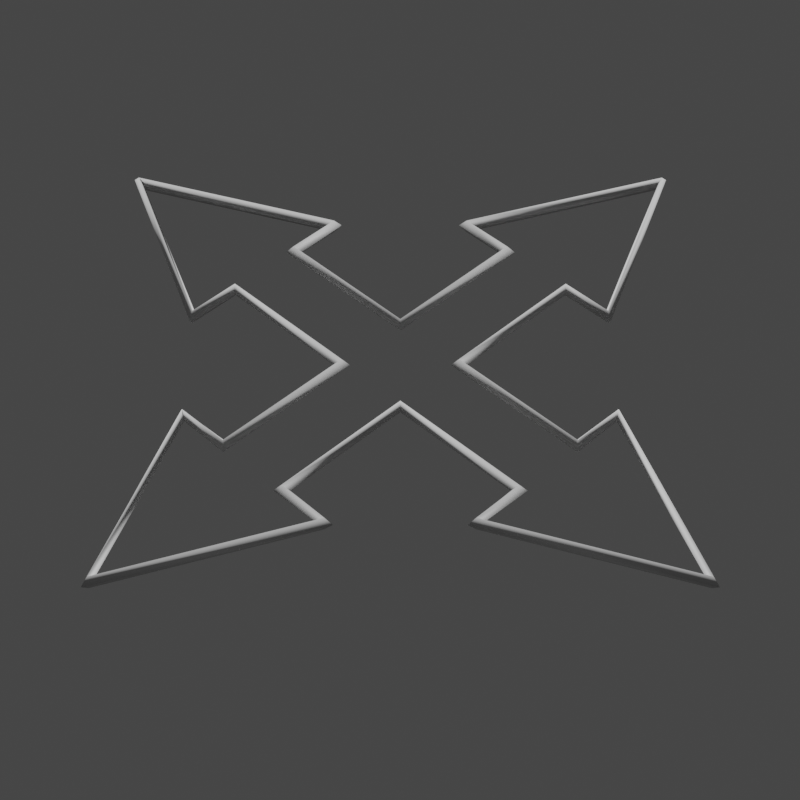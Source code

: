 # Source: 4Arrow.blend  (saved by Blender 3.0.42; exported with 4.5.12 LTS)
import bpy
from mathutils import Matrix  # noqa: F401  (used for matrix-valued properties, if any)

bpy.ops.wm.read_factory_settings(use_empty=True)
scene = bpy.context.scene
scene.name = 'Scene'

# ---- collections
col_collection = bpy.data.collections.new('Collection'); scene.collection.children.link(col_collection)

# ---- node groups
ng_widget_display = bpy.data.node_groups.new('Widget_Display', 'GeometryNodeTree')
_s = ng_widget_display.interface.new_socket(name='Geometry', in_out='OUTPUT', socket_type='NodeSocketGeometry')
_s = ng_widget_display.interface.new_socket(name='Geometry', in_out='INPUT', socket_type='NodeSocketGeometry')
_s = ng_widget_display.interface.new_socket(name='Thickness', in_out='INPUT', socket_type='NodeSocketFloat')
_s.subtype = 'DISTANCE'
_s.default_value = 0.02
_s.min_value = 0.0
_s = ng_widget_display.interface.new_socket(name='Resolution', in_out='INPUT', socket_type='NodeSocketInt')
_s.default_value = 4
_s.min_value = 3
_s.max_value = 512
ng_widget_display.is_modifier = True
_N = ng_widget_display.nodes; _L = ng_widget_display.links
n0 = _N.new('NodeGroupOutput'); n0.name = 'Group Output'; n0.location = (522, 0)
n1 = _N.new('GeometryNodeCurveToMesh'); n1.name = 'Curve to Mesh'; n1.location = (302, 34)
n2 = _N.new('NodeGroupInput'); n2.name = 'Group Input'; n2.location = (-469, 9)
n3 = _N.new('GeometryNodeSetCurveRadius'); n3.name = 'Set Curve Radius'; n3.location = (72, 72)
n4 = _N.new('GeometryNodeMeshToCurve'); n4.name = 'Mesh to Curve'; n4.location = (-155, 102)
n5 = _N.new('GeometryNodeCurvePrimitiveCircle'); n5.name = 'Curve Circle'; n5.location = (72, -70)
n6 = _N.new('GeometryNodeInputNamedAttribute'); n6.name = 'Named Attribute'; n6.location = (277, 34)
n6.inputs[0].default_value = 'radius'
n7 = _N.new('GeometryNodeSwitch'); n7.name = 'Switch'; n7.location = (277, 34)
n7.input_type = 'FLOAT'
n7.inputs[1].default_value = 1.0
_L.new(n2.outputs[0], n4.inputs[0])
_L.new(n4.outputs[0], n3.inputs[0])
_L.new(n1.outputs[0], n0.inputs[0])
_L.new(n5.outputs[0], n1.inputs[1])
_L.new(n2.outputs[2], n5.inputs[0])
_L.new(n3.outputs[0], n1.inputs[0])
_L.new(n2.outputs[1], n3.inputs[2])
_L.new(n6.outputs[1], n7.inputs[0])
_L.new(n6.outputs[0], n7.inputs[2])
_L.new(n7.outputs[0], n1.inputs[2])
n0.is_active_output = True

# ---- world
world_world = bpy.data.worlds.new('World'); scene.world = world_world
world_world.use_nodes = True; world_world.node_tree.nodes.clear()
_N = world_world.node_tree.nodes; _L = world_world.node_tree.links
n0 = _N.new('ShaderNodeOutputWorld'); n0.name = 'World Output'; n0.location = (300, 300)
n1 = _N.new('ShaderNodeBackground'); n1.name = 'Background'; n1.location = (10, 300)
n1.inputs[0].default_value = (0.05088, 0.05088, 0.05088, 1.0)
_L.new(n1.outputs[0], n0.inputs[0])
n0.is_active_output = True
world_world.color = (0.05088, 0.05088, 0.05088)
world_world.use_sun_shadow = False
world_world.sun_shadow_jitter_overblur = 0.0

# ---- cameras
cam_camera = bpy.data.cameras.new('Camera')
cam_camera.lens = 100.0

# ---- meshes
me_plane_032 = bpy.data.meshes.new('Plane.032')
me_plane_032.from_pydata([(-0.1619, 0.7818, 0.0), (0.1619, 0.7818, 0.0), (-0.1619, 0.1619, 0.0), (0.1619, 0.1619, 0.0), (0.0, 1.571, 0.0), (-0.3916, 0.7818, 0.0), (0.3916, 0.7818, 0.0), (-0.1619, -0.7818, 0.0), (0.1619, -0.7818, 0.0), (-0.1619, -0.1619, 0.0), (0.1619, -0.1619, 0.0), (0.0, -1.571, 0.0), (-0.3916, -0.7818, 0.0), (0.3916, -0.7818, 0.0), (0.7818, 0.1619, 0.0), (0.7818, -0.1619, 0.0), (1.571, -6.865e-08, 0.0), (0.7818, 0.3916, 0.0), (0.7818, -0.3916, 0.0), (-0.7818, 0.1619, 0.0), (-0.7818, -0.1619, 0.0), (-1.571, 6.865e-08, 0.0), (-0.7818, 0.3916, 0.0), (-0.7818, -0.3916, 0.0)], [(3, 1), (0, 2), (4, 5), (1, 6), (0, 5), (6, 4), (10, 8), (7, 9), (11, 12), (8, 13), (7, 12), (13, 11), (19, 2), (10, 15), (16, 17), (15, 18), (14, 17), (18, 16), (9, 20), (21, 22), (20, 23), (19, 22), (23, 21), (14, 3)], [])
me_plane_032.use_remesh_fix_poles = True
me_plane_032.use_remesh_preserve_attributes = False
me_plane_032.use_mirror_vertex_groups = False
me_plane_032.update()
me_plane_009 = bpy.data.meshes.new('Plane.009')
me_plane_009.from_pydata([(-0.05122, 0.2473, 0.0), (0.05122, 0.2473, 0.0), (-0.05122, 0.05122, 0.0), (0.05122, 0.05122, 0.0), (0.0, 0.4968, 0.0), (-0.1239, 0.2473, 0.0), (0.1239, 0.2473, 0.0), (-0.05122, -0.2473, 0.0), (0.05122, -0.2473, 0.0), (-0.05122, -0.05122, 0.0), (0.05122, -0.05122, 0.0), (0.0, -0.4968, 0.0), (-0.1239, -0.2473, 0.0), (0.1239, -0.2473, 0.0), (0.2473, 0.05122, 0.0), (0.2473, -0.05122, 0.0), (0.4968, -2.172e-08, 0.0), (0.2473, 0.1239, 0.0), (0.2473, -0.1239, 0.0), (-0.2473, 0.05122, 0.0), (-0.2473, -0.05122, 0.0), (-0.4968, 2.172e-08, 0.0), (-0.2473, 0.1239, 0.0), (-0.2473, -0.1239, 0.0)], [(3, 1), (0, 2), (4, 5), (1, 6), (0, 5), (6, 4), (10, 8), (7, 9), (11, 12), (8, 13), (7, 12), (13, 11), (19, 2), (10, 15), (16, 17), (15, 18), (14, 17), (18, 16), (9, 20), (21, 22), (20, 23), (19, 22), (23, 21), (14, 3)], [])
me_plane_009.use_remesh_fix_poles = True
me_plane_009.use_remesh_preserve_attributes = False
me_plane_009.use_mirror_vertex_groups = False
me_plane_009.update()

# ---- objects
ob_widget = bpy.data.objects.new('Widget', me_plane_032)
ob_widget_thumbnail_mesh = bpy.data.objects.new('Widget_Thumbnail_Mesh', me_plane_009)
ob_camera_widget_thumbnail_mesh = bpy.data.objects.new('Camera_Widget_Thumbnail_Mesh', cam_camera)

# ---- transforms, parenting, visibility, modifiers, constraints
ob_widget.location = (0.0, 0.0, 0.0)
ob_widget.lineart.crease_threshold = 0.0
ob_widget_thumbnail_mesh.location = (0.0, 0.0, 0.0)
ob_widget_thumbnail_mesh.lineart.crease_threshold = 0.0
_m = ob_widget_thumbnail_mesh.modifiers.new('Widget_Display', 'NODES')
_m.node_group = ng_widget_display
_gi = [s.identifier for s in ng_widget_display.interface.items_tree if s.item_type == 'SOCKET' and s.in_out == 'INPUT']
_m[_gi[1]] = 0.01  # Thickness
ob_camera_widget_thumbnail_mesh.location = (-1.394, 1.394, 1.91)
ob_camera_widget_thumbnail_mesh.rotation_euler = (0.7854, 4.053e-10, -2.356)

# ---- collection membership
col_collection.objects.link(ob_widget)
col_collection.objects.link(ob_widget_thumbnail_mesh)
col_collection.objects.link(ob_camera_widget_thumbnail_mesh)

# ---- scene / render settings (as saved in the file)
scene.camera = ob_camera_widget_thumbnail_mesh
scene.frame_start = 1; scene.frame_end = 250; scene.frame_set(1)
scene.render.engine = 'BLENDER_EEVEE_NEXT'
scene.render.resolution_x = 1080
scene.cycles.sampling_pattern = 'TABULATED_SOBOL'
scene.cycles.use_light_tree = False
scene.view_settings.view_transform = 'Filmic'
bpy.context.view_layer.update()

# ---- added for rendering (the .blend has no usable light): sun
light_auto_sun = bpy.data.lights.new('AutoSun', 'SUN')
light_auto_sun.energy = 3.0
light_auto_sun.angle = 0.0523599
ob_auto_sun = bpy.data.objects.new('AutoSun', light_auto_sun)
scene.collection.objects.link(ob_auto_sun)
ob_auto_sun.rotation_euler = (0.872665, 0.174533, 0.523599)
bpy.context.view_layer.update()
